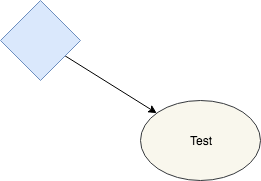

The diagram above was exported from draw.io. Its source (the exported page's mxGraphModel, read from the mxfile embedded in the PNG):
<mxGraphModel dx="751" dy="1038" grid="1" gridSize="10" guides="1" tooltips="1" connect="1" arrows="1" fold="1" page="1" pageScale="1" pageWidth="850" pageHeight="1100" background="#ffffff" math="0" shadow="0">
  <root>
    <mxCell id="0" />
    <mxCell id="1" parent="0" />
    <mxCell id="4" style="edgeStyle=none;rounded=0;jumpStyle=arc;jumpSize=6;html=1;labelBackgroundColor=none;jettySize=auto;orthogonalLoop=1;fontSize=12;" parent="1" source="2" target="3" edge="1">
      <mxGeometry relative="1" as="geometry" />
    </mxCell>
    <mxCell id="2" value="" style="rhombus;whiteSpace=wrap;html=1;fillColor=#dae8fc;strokeColor=#6c8ebf;" parent="1" vertex="1">
      <mxGeometry x="150" y="120" width="80" height="80" as="geometry" />
    </mxCell>
    <mxCell id="3" value="Test" style="ellipse;whiteSpace=wrap;html=1;fillColor=#f9f7ed;strokeColor=#36393d;" parent="1" vertex="1">
      <mxGeometry x="290" y="220" width="120" height="80" as="geometry" />
    </mxCell>
  </root>
</mxGraphModel>